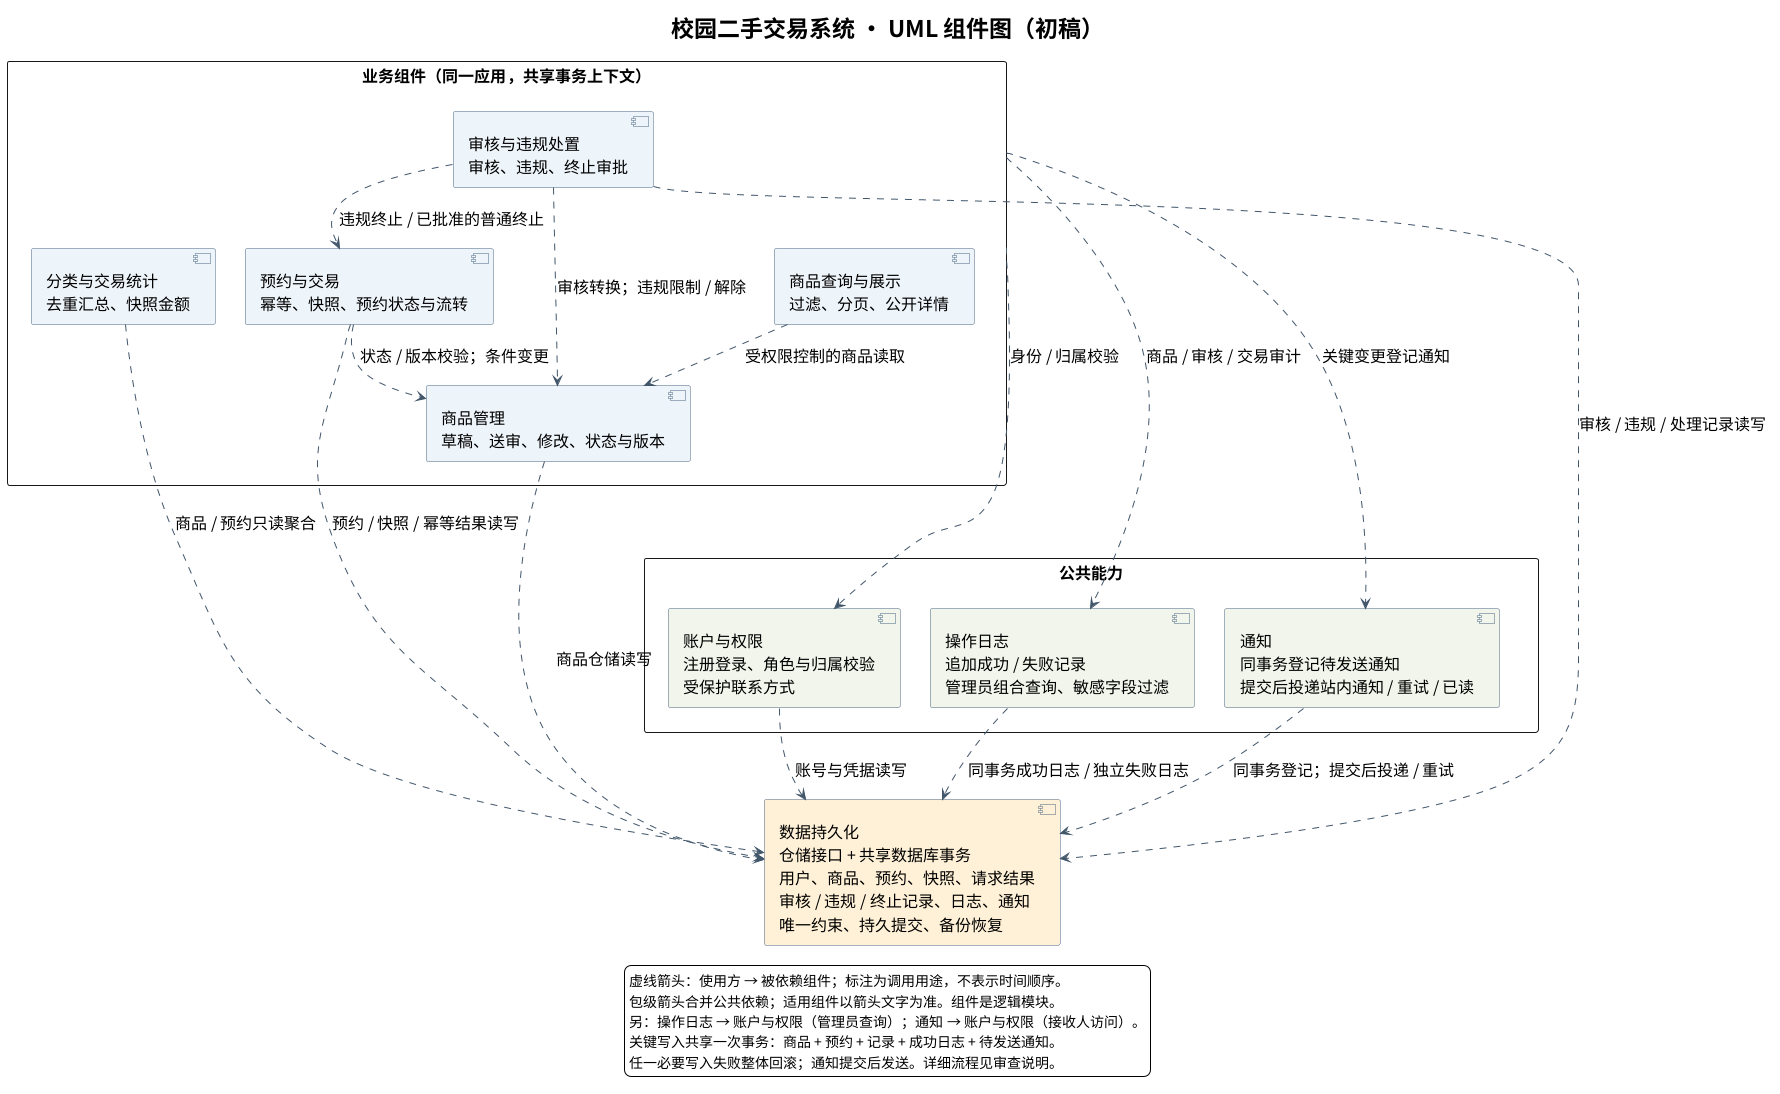

The diagram above was rendered by PlantUML. Its source (embedded in the PNG):
@startuml
' 初稿：模块内接口调用共享事务；详细核对见 组件图审查说明.md
skinparam defaultFontName Noto Sans CJK SC
skinparam defaultFontSize 16
skinparam titleFontSize 23
skinparam componentStyle uml2
skinparam shadowing false
skinparam backgroundColor white
skinparam ArrowColor #42566B
skinparam packageStyle rectangle
skinparam nodesep 30
skinparam ranksep 35
skinparam wrapWidth 280
skinparam component {
 BackgroundColor #EDF4FA
 BorderColor #486581
}
top to bottom direction
title 校园二手交易系统 · UML 组件图（初稿）
package "业务组件（同一应用，共享事务上下文）" as B {
 component "审核与违规处置\n审核、违规、终止审批" as M
 component "预约与交易\n幂等、快照、预约状态与流转" as T
 component "商品管理\n草稿、送审、修改、状态与版本" as P
 component "商品查询与展示\n过滤、分页、公开详情" as Q
 component "分类与交易统计\n去重汇总、快照金额" as S
 M ..> T : 违规终止 / 已批准的普通终止
 M ..> P : 审核转换；违规限制 / 解除
 T ..> P : 状态 / 版本校验；条件变更
 Q ..> P : 受权限控制的商品读取
 Q -[hidden]right-> S
}
package "公共能力" as C {
 component "账户与权限\n注册登录、角色与归属校验\n受保护联系方式" as A #F0F5EB
 component "操作日志\n追加成功 / 失败记录\n管理员组合查询、敏感字段过滤" as L #F0F5EB
 component "通知\n同事务登记待发送通知\n提交后投递站内通知 / 重试 / 已读" as N #F0F5EB
}
component "数据持久化\n仓储接口 + 共享数据库事务\n用户、商品、预约、快照、请求结果\n审核 / 违规 / 终止记录、日志、通知\n唯一约束、持久提交、备份恢复" as D #FFF1D6
B .down.> A : 身份 / 归属校验
B .down.> L : 商品 / 审核 / 交易审计
B .down.> N : 关键变更登记通知
S .down.> D : 商品 / 预约只读聚合
P .down.> D : 商品仓储读写
T .down.> D : 预约 / 快照 / 幂等结果读写
M .down.> D : 审核 / 违规 / 处理记录读写
A ..> D : 账号与凭据读写
L ..> D : 同事务成功日志 / 独立失败日志
N ..> D : 同事务登记；提交后投递 / 重试
' 日志与通知的权限依赖合并在图例，避免回边干扰布局。
P -[hidden]down-> A
C -[hidden]down-> D
A -[hidden]right-> L
L -[hidden]right-> N
legend bottom
  虚线箭头：使用方 → 被依赖组件；标注为调用用途，不表示时间顺序。
  包级箭头合并公共依赖；适用组件以箭头文字为准。组件是逻辑模块。
  另：操作日志 → 账户与权限（管理员查询）；通知 → 账户与权限（接收人访问）。
  关键写入共享一次事务：商品 + 预约 + 记录 + 成功日志 + 待发送通知。
  任一必要写入失败整体回滚；通知提交后发送。详细流程见审查说明。
endlegend
@enduml